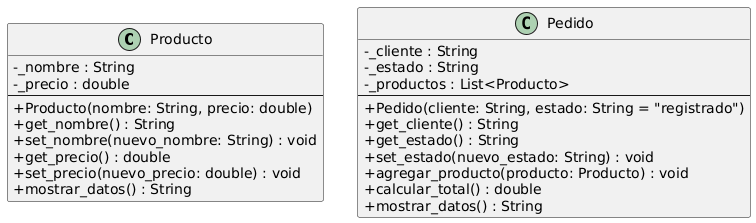

The diagram above was rendered by PlantUML. Its source (embedded in the PNG):
@startuml
skinparam classAttributeIconSize 0

class Producto {
- _nombre : String
- _precio : double
----
+ Producto(nombre: String, precio: double)
+ get_nombre() : String
+ set_nombre(nuevo_nombre: String) : void
+ get_precio() : double
+ set_precio(nuevo_precio: double) : void
+ mostrar_datos() : String
}

class Pedido {
- _cliente : String
- _estado : String
- _productos : List<Producto>
----
+ Pedido(cliente: String, estado: String = "registrado")
+ get_cliente() : String
+ get_estado() : String
+ set_estado(nuevo_estado: String) : void
+ agregar_producto(producto: Producto) : void
+ calcular_total() : double
+ mostrar_datos() : String
}
@enduml